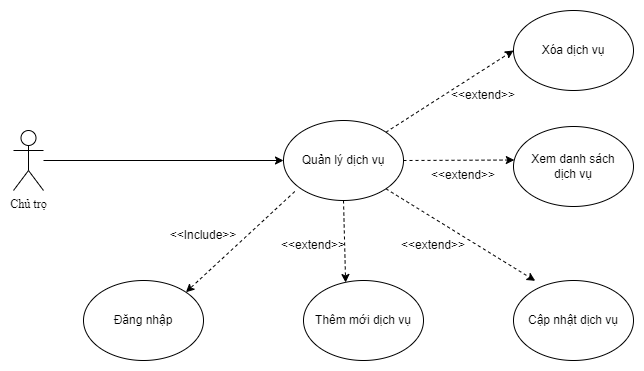

The diagram above was exported from draw.io. Its source (the exported page's mxGraphModel, read from the mxfile embedded in the PNG):
<mxGraphModel dx="1118" dy="604" grid="1" gridSize="10" guides="1" tooltips="1" connect="1" arrows="1" fold="1" page="1" pageScale="1" pageWidth="827" pageHeight="1169" math="0" shadow="0">
  <root>
    <mxCell id="0" />
    <mxCell id="1" parent="0" />
    <mxCell id="imwBKhD29UnNpanl4n9g-1" value="Chủ trọ" style="shape=umlActor;verticalLabelPosition=bottom;verticalAlign=top;html=1;outlineConnect=0;fontFamily=Times New Roman;" vertex="1" parent="1">
      <mxGeometry x="70" y="130" width="30" height="60" as="geometry" />
    </mxCell>
    <mxCell id="imwBKhD29UnNpanl4n9g-2" value="Quản lý dịch vụ" style="ellipse;whiteSpace=wrap;html=1;" vertex="1" parent="1">
      <mxGeometry x="340" y="120" width="120" height="80" as="geometry" />
    </mxCell>
    <mxCell id="imwBKhD29UnNpanl4n9g-3" value="Đăng nhập" style="ellipse;whiteSpace=wrap;html=1;" vertex="1" parent="1">
      <mxGeometry x="140" y="280" width="120" height="80" as="geometry" />
    </mxCell>
    <mxCell id="imwBKhD29UnNpanl4n9g-4" value="Thêm mới dịch vụ" style="ellipse;whiteSpace=wrap;html=1;" vertex="1" parent="1">
      <mxGeometry x="360" y="280" width="120" height="80" as="geometry" />
    </mxCell>
    <mxCell id="imwBKhD29UnNpanl4n9g-5" value="Cập nhật dịch vụ" style="ellipse;whiteSpace=wrap;html=1;" vertex="1" parent="1">
      <mxGeometry x="570" y="280" width="120" height="80" as="geometry" />
    </mxCell>
    <mxCell id="imwBKhD29UnNpanl4n9g-6" value="Xem danh sách&lt;br&gt;dịch vụ" style="ellipse;whiteSpace=wrap;html=1;" vertex="1" parent="1">
      <mxGeometry x="570" y="126" width="120" height="80" as="geometry" />
    </mxCell>
    <mxCell id="imwBKhD29UnNpanl4n9g-7" value="Xóa dịch vụ" style="ellipse;whiteSpace=wrap;html=1;" vertex="1" parent="1">
      <mxGeometry x="570" y="10" width="120" height="80" as="geometry" />
    </mxCell>
    <mxCell id="imwBKhD29UnNpanl4n9g-8" value="" style="endArrow=classic;html=1;rounded=0;entryX=0;entryY=0.5;entryDx=0;entryDy=0;" edge="1" parent="1" source="imwBKhD29UnNpanl4n9g-1" target="imwBKhD29UnNpanl4n9g-2">
      <mxGeometry width="50" height="50" relative="1" as="geometry">
        <mxPoint x="390" y="240" as="sourcePoint" />
        <mxPoint x="440" y="190" as="targetPoint" />
      </mxGeometry>
    </mxCell>
    <mxCell id="imwBKhD29UnNpanl4n9g-9" value="" style="endArrow=classic;html=1;rounded=0;exitX=0.094;exitY=0.888;exitDx=0;exitDy=0;exitPerimeter=0;entryX=1;entryY=0;entryDx=0;entryDy=0;dashed=1;" edge="1" parent="1" source="imwBKhD29UnNpanl4n9g-2" target="imwBKhD29UnNpanl4n9g-3">
      <mxGeometry width="50" height="50" relative="1" as="geometry">
        <mxPoint x="250" y="270" as="sourcePoint" />
        <mxPoint x="300" y="220" as="targetPoint" />
      </mxGeometry>
    </mxCell>
    <mxCell id="imwBKhD29UnNpanl4n9g-10" value="&amp;lt;&amp;lt;Include&amp;gt;&amp;gt;" style="text;html=1;strokeColor=none;fillColor=none;align=center;verticalAlign=middle;whiteSpace=wrap;rounded=0;" vertex="1" parent="1">
      <mxGeometry x="230" y="220" width="60" height="30" as="geometry" />
    </mxCell>
    <mxCell id="imwBKhD29UnNpanl4n9g-11" value="" style="endArrow=classic;html=1;rounded=0;dashed=1;entryX=0.351;entryY=0.025;entryDx=0;entryDy=0;entryPerimeter=0;" edge="1" parent="1" target="imwBKhD29UnNpanl4n9g-4">
      <mxGeometry width="50" height="50" relative="1" as="geometry">
        <mxPoint x="400" y="200" as="sourcePoint" />
        <mxPoint x="396" y="280" as="targetPoint" />
      </mxGeometry>
    </mxCell>
    <mxCell id="imwBKhD29UnNpanl4n9g-12" value="" style="endArrow=classic;html=1;rounded=0;dashed=1;entryX=0.181;entryY=0.004;entryDx=0;entryDy=0;entryPerimeter=0;exitX=1;exitY=1;exitDx=0;exitDy=0;" edge="1" parent="1" source="imwBKhD29UnNpanl4n9g-2" target="imwBKhD29UnNpanl4n9g-5">
      <mxGeometry width="50" height="50" relative="1" as="geometry">
        <mxPoint x="410" y="210" as="sourcePoint" />
        <mxPoint x="412" y="292" as="targetPoint" />
      </mxGeometry>
    </mxCell>
    <mxCell id="imwBKhD29UnNpanl4n9g-13" value="" style="endArrow=classic;html=1;rounded=0;dashed=1;entryX=0.007;entryY=0.419;entryDx=0;entryDy=0;entryPerimeter=0;exitX=1;exitY=0.5;exitDx=0;exitDy=0;" edge="1" parent="1" source="imwBKhD29UnNpanl4n9g-2" target="imwBKhD29UnNpanl4n9g-6">
      <mxGeometry width="50" height="50" relative="1" as="geometry">
        <mxPoint x="420" y="220" as="sourcePoint" />
        <mxPoint x="422" y="302" as="targetPoint" />
      </mxGeometry>
    </mxCell>
    <mxCell id="imwBKhD29UnNpanl4n9g-14" value="" style="endArrow=classic;html=1;rounded=0;dashed=1;entryX=0;entryY=0.5;entryDx=0;entryDy=0;exitX=1;exitY=0;exitDx=0;exitDy=0;" edge="1" parent="1" source="imwBKhD29UnNpanl4n9g-2" target="imwBKhD29UnNpanl4n9g-7">
      <mxGeometry width="50" height="50" relative="1" as="geometry">
        <mxPoint x="430" y="230" as="sourcePoint" />
        <mxPoint x="432" y="312" as="targetPoint" />
      </mxGeometry>
    </mxCell>
    <mxCell id="imwBKhD29UnNpanl4n9g-15" value="&amp;lt;&amp;lt;extend&amp;gt;&amp;gt;" style="text;html=1;strokeColor=none;fillColor=none;align=center;verticalAlign=middle;whiteSpace=wrap;rounded=0;" vertex="1" parent="1">
      <mxGeometry x="340" y="230" width="60" height="30" as="geometry" />
    </mxCell>
    <mxCell id="imwBKhD29UnNpanl4n9g-16" value="&amp;lt;&amp;lt;extend&amp;gt;&amp;gt;" style="text;html=1;strokeColor=none;fillColor=none;align=center;verticalAlign=middle;whiteSpace=wrap;rounded=0;" vertex="1" parent="1">
      <mxGeometry x="460" y="230" width="60" height="30" as="geometry" />
    </mxCell>
    <mxCell id="imwBKhD29UnNpanl4n9g-17" value="&amp;lt;&amp;lt;extend&amp;gt;&amp;gt;" style="text;html=1;strokeColor=none;fillColor=none;align=center;verticalAlign=middle;whiteSpace=wrap;rounded=0;" vertex="1" parent="1">
      <mxGeometry x="490" y="160" width="60" height="30" as="geometry" />
    </mxCell>
    <mxCell id="imwBKhD29UnNpanl4n9g-18" value="&amp;lt;&amp;lt;extend&amp;gt;&amp;gt;" style="text;html=1;strokeColor=none;fillColor=none;align=center;verticalAlign=middle;whiteSpace=wrap;rounded=0;" vertex="1" parent="1">
      <mxGeometry x="510" y="80" width="60" height="30" as="geometry" />
    </mxCell>
  </root>
</mxGraphModel>